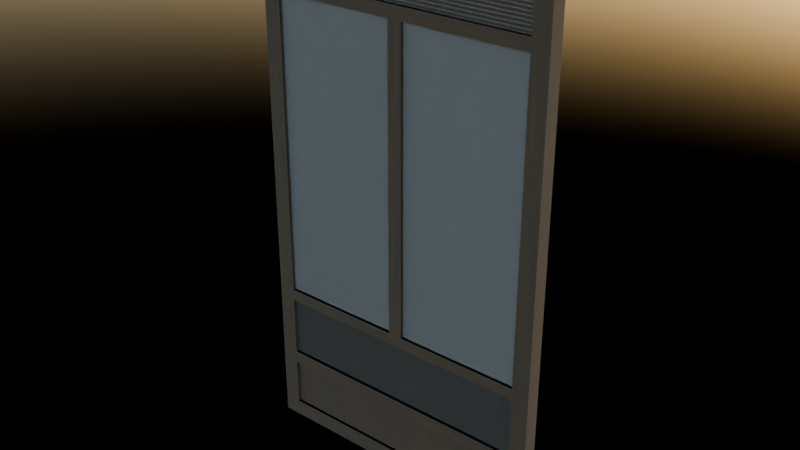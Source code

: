 # Source: second_floor_entrance_door.blend  (saved by Blender 4.1.24; exported with 4.5.12 LTS)
import bpy
from mathutils import Matrix  # noqa: F401  (used for matrix-valued properties, if any)

bpy.ops.wm.read_factory_settings(use_empty=True)
scene = bpy.context.scene
scene.name = 'Scene'

# ---- collections
col_collection = bpy.data.collections.new('Collection'); scene.collection.children.link(col_collection)

# ---- materials (node trees are filled in below, after node groups)
mat_vertical_wood = bpy.data.materials.new('vertical_wood')
mat_vertical_wood.use_transparent_shadow = False
mat_horizontal_wood = bpy.data.materials.new('horizontal_wood')
mat_horizontal_wood.alpha_threshold = 0.0
mat_horizontal_wood.use_transparent_shadow = False
mat_horizontal_wood.roughness = 0.5
mat_horizontal_wood.line_color = (0.0, 0.0, 0.0, 1.0)
mat_upper_glass = bpy.data.materials.new('upper_glass')
mat_upper_glass.use_transparent_shadow = False
mat_center_glass = bpy.data.materials.new('center_glass')
mat_center_glass.use_transparent_shadow = False
mat_lower_glass = bpy.data.materials.new('lower_glass')
mat_lower_glass.use_transparent_shadow = False

# ---- material node trees
mat_vertical_wood.use_nodes = True; mat_vertical_wood.node_tree.nodes.clear()
_N = mat_vertical_wood.node_tree.nodes; _L = mat_vertical_wood.node_tree.links
n0 = _N.new('ShaderNodeBsdfPrincipled'); n0.name = 'Principled BSDF'; n0.location = (10, 300)
n0.inputs[2].default_value = 1.0
n1 = _N.new('ShaderNodeOutputMaterial'); n1.name = 'Material Output'; n1.location = (300, 300)
n2 = _N.new('ShaderNodeValToRGB'); n2.name = 'Color Ramp'; n2.location = (-414, 236)
while len(n2.color_ramp.elements) > 1: n2.color_ramp.elements.remove(n2.color_ramp.elements[-1])
n2.color_ramp.elements[0].position = 0.0; n2.color_ramp.elements[0].color = (0.01109, 0.005728, 0.001619, 1.0)
_e = n2.color_ramp.elements.new(1.0); _e.color = (0.03008, 0.01497, 0.00376, 1.0)
n3 = _N.new('ShaderNodeTexNoise'); n3.name = 'Noise Texture'; n3.location = (-687, 156)
n4 = _N.new('ShaderNodeMapping'); n4.name = 'Mapping'; n4.location = (-867, 116)
n4.inputs[3].default_value = (6.0, 6.0, 1.0)
n5 = _N.new('ShaderNodeTexCoord'); n5.name = 'Texture Coordinate'; n5.location = (-1047, 116)
n6 = _N.new('ShaderNodeBump'); n6.name = 'Bump'; n6.location = (-341, -118)
n6.inputs[0].default_value = 0.2
n6.inputs[1].default_value = 1.0
n6.inputs[2].default_value = 1.0
_L.new(n2.outputs[0], n0.inputs[0])
_L.new(n3.outputs[0], n2.inputs[0])
_L.new(n4.outputs[0], n3.inputs[0])
_L.new(n0.outputs[0], n1.inputs[0])
_L.new(n5.outputs[0], n4.inputs[0])
_L.new(n3.outputs[0], n6.inputs[3])
_L.new(n6.outputs[0], n0.inputs[23])
n1.is_active_output = True
mat_horizontal_wood.use_nodes = True; mat_horizontal_wood.node_tree.nodes.clear()
_N = mat_horizontal_wood.node_tree.nodes; _L = mat_horizontal_wood.node_tree.links
n0 = _N.new('ShaderNodeBsdfPrincipled'); n0.name = 'Principled BSDF'; n0.location = (39, 221)
n0.inputs[2].default_value = 1.0
n1 = _N.new('ShaderNodeOutputMaterial'); n1.name = 'Material Output'; n1.location = (329, 221)
n2 = _N.new('ShaderNodeTexNoise'); n2.name = 'Noise Texture'; n2.location = (-658, 77)
n2.inputs[2].default_value = 1.8
n3 = _N.new('ShaderNodeMapping'); n3.name = 'Mapping'; n3.location = (-838, 37)
n3.inputs[3].default_value = (1.0, 1.0, 42.0)
n4 = _N.new('ShaderNodeTexCoord'); n4.name = 'Texture Coordinate'; n4.location = (-1018, 37)
n5 = _N.new('ShaderNodeValToRGB'); n5.name = 'Color Ramp'; n5.location = (-375, 109)
while len(n5.color_ramp.elements) > 1: n5.color_ramp.elements.remove(n5.color_ramp.elements[-1])
n5.color_ramp.elements[0].position = 0.0; n5.color_ramp.elements[0].color = (0.01109, 0.005728, 0.001619, 1.0)
_e = n5.color_ramp.elements.new(1.0); _e.color = (0.03008, 0.01497, 0.00376, 1.0)
_L.new(n3.outputs[0], n2.inputs[0])
_L.new(n0.outputs[0], n1.inputs[0])
_L.new(n4.outputs[0], n3.inputs[0])
_L.new(n2.outputs[0], n5.inputs[0])
_L.new(n5.outputs[0], n0.inputs[0])
n1.is_active_output = True
mat_upper_glass.use_nodes = True; mat_upper_glass.node_tree.nodes.clear()
_N = mat_upper_glass.node_tree.nodes; _L = mat_upper_glass.node_tree.links
n0 = _N.new('ShaderNodeOutputMaterial'); n0.name = 'Material Output'; n0.location = (582, 235)
n1 = _N.new('ShaderNodeBsdfGlass'); n1.name = 'Glass BSDF'; n1.location = (115, 209)
n2 = _N.new('ShaderNodeTexWave'); n2.name = 'Wave Texture'; n2.location = (-547, 188)
n3 = _N.new('ShaderNodeMapping'); n3.name = 'Mapping'; n3.location = (-727, 148)
n3.inputs[2].default_value = (0.0, 1.571, 0.0)
n3.inputs[3].default_value = (1.0, 1.0, 9.4)
n4 = _N.new('ShaderNodeTexCoord'); n4.name = 'Texture Coordinate'; n4.location = (-907, 148)
n5 = _N.new('ShaderNodeValToRGB'); n5.name = 'Color Ramp'; n5.location = (-286, 31)
while len(n5.color_ramp.elements) > 1: n5.color_ramp.elements.remove(n5.color_ramp.elements[-1])
n5.color_ramp.elements[0].position = 0.0; n5.color_ramp.elements[0].color = (0.0, 0.0, 0.0, 1.0)
_e = n5.color_ramp.elements.new(0.4136); _e.color = (1.0, 1.0, 1.0, 1.0)
n6 = _N.new('ShaderNodeBsdfPrincipled'); n6.name = 'Principled BSDF'; n6.location = (319, 20)
n6.inputs[2].default_value = 0.04091
n6.inputs[18].default_value = 0.98
n7 = _N.new('ShaderNodeBump'); n7.name = 'Bump'; n7.location = (73, -72)
n7.inputs[0].default_value = 0.1
n7.inputs[1].default_value = 1.0
n7.inputs[2].default_value = 1.0
_L.new(n3.outputs[0], n2.inputs[0])
_L.new(n4.outputs[0], n3.inputs[0])
_L.new(n2.outputs[0], n5.inputs[0])
_L.new(n5.outputs[0], n1.inputs[3])
_L.new(n6.outputs[0], n0.inputs[0])
_L.new(n5.outputs[0], n7.inputs[3])
_L.new(n7.outputs[0], n6.inputs[5])
n0.is_active_output = True
mat_center_glass.use_nodes = True; mat_center_glass.node_tree.nodes.clear()
_N = mat_center_glass.node_tree.nodes; _L = mat_center_glass.node_tree.links
n0 = _N.new('ShaderNodeBsdfPrincipled'); n0.name = 'Principled BSDF'; n0.location = (176, 284)
n0.inputs[2].default_value = 0.0
n0.inputs[3].default_value = 1.4
n0.inputs[18].default_value = 0.9273
n1 = _N.new('ShaderNodeOutputMaterial'); n1.name = 'Material Output'; n1.location = (466, 284)
n2 = _N.new('ShaderNodeMapping'); n2.name = 'Mapping'; n2.location = (-637, 147)
n2.inputs[3].default_value = (1.0, 1.0, 3.8)
n3 = _N.new('ShaderNodeTexCoord'); n3.name = 'Texture Coordinate'; n3.location = (-817, 147)
n4 = _N.new('ShaderNodeTexMagic'); n4.name = 'Magic Texture'; n4.location = (-363, 102)
n4.turbulence_depth = 4
n4.inputs[1].default_value = 11.0
n5 = _N.new('ShaderNodeBump'); n5.name = 'Bump'; n5.location = (178, -91)
n5.inputs[0].default_value = 0.01
n5.inputs[1].default_value = 0.2
n5.inputs[2].default_value = 1.0
n6 = _N.new('ShaderNodeValToRGB'); n6.name = 'Color Ramp'; n6.location = (-142, -15)
while len(n6.color_ramp.elements) > 1: n6.color_ramp.elements.remove(n6.color_ramp.elements[-1])
n6.color_ramp.elements[0].position = 0.0; n6.color_ramp.elements[0].color = (0.0, 0.0, 0.0, 1.0)
_e = n6.color_ramp.elements.new(1.0); _e.color = (1.0, 1.0, 1.0, 1.0)
_L.new(n3.outputs[0], n2.inputs[0])
_L.new(n2.outputs[0], n4.inputs[0])
_L.new(n6.outputs[0], n5.inputs[3])
_L.new(n4.outputs[0], n6.inputs[0])
_L.new(n5.outputs[0], n0.inputs[5])
_L.new(n0.outputs[0], n1.inputs[0])
n1.is_active_output = True
mat_lower_glass.use_nodes = True; mat_lower_glass.node_tree.nodes.clear()
_N = mat_lower_glass.node_tree.nodes; _L = mat_lower_glass.node_tree.links
n0 = _N.new('ShaderNodeBsdfPrincipled'); n0.name = 'Principled BSDF'; n0.location = (92, 303)
n0.inputs[2].default_value = 0.1545
n0.inputs[18].default_value = 0.9795
n1 = _N.new('ShaderNodeOutputMaterial'); n1.name = 'Material Output'; n1.location = (394, 300)
n2 = _N.new('ShaderNodeTexVoronoi'); n2.name = 'Voronoi Texture'; n2.location = (-362, 326)
n2.feature = 'DISTANCE_TO_EDGE'
n2.normalize = True
n2.inputs[2].default_value = 3.0
n3 = _N.new('ShaderNodeMapping'); n3.name = 'Mapping'; n3.location = (-776, 230)
n3.inputs[3].default_value = (5.4, 1.0, 13.6)
n4 = _N.new('ShaderNodeTexCoord'); n4.name = 'Texture Coordinate'; n4.location = (-958, 208)
n5 = _N.new('ShaderNodeTexNoise'); n5.name = 'Noise Texture'; n5.location = (-597, -65)
n6 = _N.new('ShaderNodeMix'); n6.name = 'Mix'; n6.location = (-162, 148)
n7 = _N.new('ShaderNodeTexVoronoi'); n7.name = 'Voronoi Texture.001'; n7.location = (-375, 31)
n7.feature = 'DISTANCE_TO_EDGE'
n7.normalize = True
n7.inputs[2].default_value = 1.0
n8 = _N.new('ShaderNodeBump'); n8.name = 'Bump'; n8.location = (-48, -42)
n8.inputs[0].default_value = 0.1
n8.inputs[1].default_value = 1.0
n8.inputs[2].default_value = 1.0
_L.new(n4.outputs[0], n3.inputs[0])
_L.new(n3.outputs[0], n5.inputs[0])
_L.new(n3.outputs[0], n2.inputs[0])
_L.new(n2.outputs[0], n6.inputs[2])
_L.new(n5.outputs[0], n7.inputs[0])
_L.new(n7.outputs[0], n6.inputs[3])
_L.new(n6.outputs[0], n8.inputs[3])
_L.new(n8.outputs[0], n0.inputs[5])
_L.new(n0.outputs[0], n1.inputs[0])
n1.is_active_output = True

# ---- world
world_world = bpy.data.worlds.new('World'); scene.world = world_world
world_world.use_nodes = True; world_world.node_tree.nodes.clear()
_N = world_world.node_tree.nodes; _L = world_world.node_tree.links
n0 = _N.new('ShaderNodeOutputWorld'); n0.name = 'World Output'; n0.location = (300, 300)
n1 = _N.new('ShaderNodeBackground'); n1.name = 'Background'; n1.location = (10, 300)
n2 = _N.new('ShaderNodeTexSky'); n2.name = 'Sky Texture'; n2.location = (-190, 260)
_L.new(n1.outputs[0], n0.inputs[0])
_L.new(n2.outputs[0], n1.inputs[0])
n0.is_active_output = True
world_world.color = (0.05088, 0.05088, 0.05088)
world_world.use_sun_shadow = False
world_world.sun_shadow_jitter_overblur = 0.0

# ---- meshes
me_plane = bpy.data.meshes.new('Plane')
me_plane.from_pydata([(0.4201, 0.025, 0.05489), (0.4201, 0.0, 0.05489), (0.4201, 0.025, 1.675), (0.4201, 0.0, 1.675), (0.475, 0.025, 0.0), (0.475, 0.0, 0.0), (0.475, 0.025, 1.73), (0.475, 0.0, 1.73), (0.0, 0.025, 0.0), (0.0, 0.0, 0.0), (0.0, 0.025, 1.73), (0.0, 0.0, 1.73), (0.0, 0.025, 0.05489), (0.0, 0.0, 0.05489), (0.0, 0.025, 1.675), (0.0, 0.0, 1.675), (0.4201, 0.0, 0.2151), (0.4201, 0.0, 0.2569), (0.4201, 0.0, 0.4568), (0.4201, 0.0, 0.4967), (0.4201, 0.0, 1.482), (0.4201, 0.0, 1.523), (0.4201, 0.025, 0.2151), (0.4201, 0.025, 0.2569), (0.4201, 0.025, 0.4568), (0.4201, 0.025, 0.4967), (0.4201, 0.025, 1.482), (0.4201, 0.025, 1.523), (0.0, 0.025, 0.2151), (0.0, 0.025, 0.2569), (0.0, 0.025, 0.4568), (0.0, 0.025, 0.4967), (0.0, 0.025, 1.482), (0.0, 0.025, 1.523), (0.0, 0.0, 0.2151), (0.0, 0.0, 0.2569), (0.0, 0.0, 0.4568), (0.0, 0.0, 0.4967), (0.0, 0.0, 1.482), (0.0, 0.0, 1.523), (0.02245, 0.025, 0.4967), (0.02245, 0.025, 1.482), (0.02245, 0.0, 0.4967), (0.02245, 0.0, 1.482), (0.0, 0.0125, 0.4967), (0.0, 0.0125, 1.482), (0.4201, 0.0125, 1.482), (0.4201, 0.0125, 0.4967), (0.02245, 0.0125, 0.4967), (0.02245, 0.0125, 1.482), (0.4201, 0.015, 1.523), (0.4201, 0.015, 1.675), (0.0, 0.015, 1.675), (0.0, 0.015, 1.523), (0.4201, 0.015, 0.4967), (0.4201, 0.015, 1.482), (0.02245, 0.015, 0.4967), (0.02245, 0.015, 1.482), (0.4201, 0.015, 0.05489), (0.0, 0.015, 0.05489), (0.4201, 0.015, 0.2151), (0.4201, 0.015, 0.2569), (0.4201, 0.015, 0.4568), (0.0, 0.015, 0.2151), (0.0, 0.015, 0.2569), (0.0, 0.015, 0.4568)], [], [(15, 11, 10, 14), (39, 21, 3, 15), (5, 4, 6, 7), (12, 8, 9, 13), (12, 0, 4, 8), (15, 3, 7, 11), (3, 21, 20, 19, 18, 17, 16, 1, 5, 7), (0, 22, 23, 24, 25, 26, 27, 2, 6, 4), (2, 14, 10, 6), (1, 13, 9, 5), (6, 10, 11, 7), (4, 5, 9, 8), (22, 28, 29, 23), (23, 29, 64, 61), (24, 30, 31, 40, 25), (40, 31, 32, 41), (26, 41, 32, 33, 27), (13, 1, 16, 34), (34, 16, 17, 35), (35, 17, 18, 36), (36, 18, 19, 42, 37), (42, 19, 20, 43), (38, 43, 20, 21, 39), (28, 34, 35, 29), (30, 36, 37, 44, 31), (44, 37, 38, 45), (32, 45, 38, 39, 33), (49, 43, 20, 46), (33, 39, 21, 27), (48, 42, 19, 47), (30, 36, 18, 24), (29, 35, 17, 23), (28, 34, 16, 22), (0, 12, 13, 1), (3, 15, 14, 2), (40, 48, 47, 25), (31, 44, 48, 40), (44, 37, 42, 48), (41, 49, 46, 26), (32, 45, 49, 41), (45, 38, 43, 49), (31, 44, 45, 32), (37, 42, 43, 38), (25, 40, 56, 54), (50, 53, 52, 51), (27, 33, 53, 50), (2, 27, 50, 51), (14, 2, 51, 52), (54, 56, 57, 55), (26, 25, 54, 55), (41, 26, 55, 57), (40, 41, 57, 56), (58, 59, 63, 60), (61, 64, 65, 62), (0, 12, 59, 58), (24, 23, 61, 62), (22, 0, 58, 60), (30, 24, 62, 65), (28, 22, 60, 63)])
me_plane.polygons.foreach_set('material_index', [0, 0, 0, 0, 1, 1, 0, 0, 1, 1, 1, 1, 1, 1, 1, 0, 1, 0, 1, 0, 1, 0, 1, 0, 0, 0, 0, 1, 1, 1, 1, 1, 1, 1, 1, 1, 0, 0, 1, 0, 0, 0, 0, 1, 2, 1, 0, 1, 3, 0, 1, 0, 0, 4, 1, 0, 0, 1, 1])
_uv = me_plane.uv_layers.new(name='UVMap')
_uv.uv.foreach_set('vector', [0.0, 0.0, 0.0, 0.0, 0.0, 0.0, 0.0, 0.0, 0.0, 0.0, 0.0, 0.0, 0.0, 0.0, 0.0, 0.0, 0.0, 0.0, 0.0, 0.0, 0.0, 0.0, 0.0, 0.0, 0.0, 0.0, 0.0, 0.0, 0.0, 0.0, 0.0, 0.0, 0.0, 0.0, 0.0, 0.0, 0.0, 0.0, 0.0, 0.0, 0.0, 0.0, 0.0, 0.0, 0.0, 0.0, 0.0, 0.0, 0.0, 0.0, 0.0, 0.0, 0.0, 0.0, 0.0, 0.0, 0.0, 0.0, 0.0, 0.0, 0.0, 0.0, 0.0, 0.0, 0.0, 0.0, 0.0, 0.0, 0.0, 0.0, 0.0, 0.0, 0.0, 0.0, 0.0, 0.0, 0.0, 0.0, 0.0, 0.0, 0.0, 0.0, 0.0, 0.0, 0.0, 0.0, 0.0, 0.0, 0.0, 0.0, 0.0, 0.0, 0.0, 0.0, 0.0, 0.0, 0.0, 0.0, 0.0, 0.0, 0.0, 0.0, 0.0, 0.0, 0.0, 0.0, 0.0, 0.0, 0.0, 0.0, 0.0, 0.0, 0.0, 0.0, 0.0, 0.0, 0.0, 0.0, 0.0, 0.0, 0.0, 0.0, 0.0, 0.0, 0.0, 0.0, 0.0, 0.0, 0.0, 0.0, 0.0, 0.0, 0.0, 0.0, 0.0, 0.0, 0.0, 0.0, 0.0, 0.0, 0.0, 0.0, 0.0, 0.0, 0.0, 0.0, 0.0, 0.0, 0.0, 0.0, 0.0, 0.0, 0.0, 0.0, 0.0, 0.0, 0.0, 0.0, 0.0, 0.0, 0.0, 0.0, 0.0, 0.0, 0.0, 0.0, 0.0, 0.0, 0.0, 0.0, 0.0, 0.0, 0.0, 0.0, 0.0, 0.0, 0.0, 0.0, 0.0, 0.0, 0.0, 0.0, 0.0, 0.0, 0.0, 0.0, 0.0, 0.0, 0.0, 0.0, 0.0, 0.0, 0.0, 0.0, 0.0, 0.0, 0.0, 0.0, 0.0, 0.0, 0.0, 0.0, 0.0, 0.0, 0.0, 0.0, 0.0, 0.0, 0.0, 0.0, 0.0, 0.0, 0.0, 0.0, 0.0, 0.0, 0.0, 0.0, 0.0, 0.0, 0.0, 0.0, 0.0, 0.0, 0.0, 0.0, 0.0, 0.0, 0.0, 0.0, 0.0, 0.0, 0.0, 0.0, 0.0, 0.0, 0.0, 0.0, 0.0, 0.0, 0.0, 0.0, 0.0, 0.0, 0.0, 0.0, 0.0, 0.0, 0.0, 0.0, 0.0, 0.0, 0.0, 0.0, 0.0, 0.0, 0.0, 0.0, 0.0, 0.0, 0.0, 0.0, 0.0, 0.0, 0.0, 0.0, 0.0, 0.0, 0.0, 0.0, 0.0, 0.0, 0.0, 0.0, 0.0, 0.0, 0.0, 0.0, 0.0, 0.0, 0.0, 0.0, 0.0, 0.0, 0.0, 0.0, 0.0, 0.0, 0.0, 0.0, 0.0, 0.0, 0.0, 0.0, 0.0, 0.0, 0.0, 0.0, 0.0, 0.0, 0.0, 0.0, 0.0, 0.0, 0.0, 0.0, 0.0, 0.0, 0.0, 0.0, 0.0, 0.0, 0.0, 0.0, 0.0, 0.0, 0.0, 0.0, 0.0, 0.0, 0.0, 0.0, 0.0, 0.0, 0.0, 0.0, 0.0, 0.0, 0.0, 0.0, 0.0, 0.0, 0.0, 0.0, 0.0, 0.0, 0.0, 0.0, 0.0, 0.0, 0.0, 0.0, 0.0, 0.0, 0.0, 0.0, 0.0, 0.0, 0.0, 0.0, 0.0, 0.0, 0.0, 0.0, 0.0, 0.0, 0.0, 0.0, 0.0, 0.0, 0.0, 0.0, 0.0, 0.0, 0.0, 0.0, 0.0, 0.0, 0.0, 0.0, 0.0, 0.0, 0.0, 0.0, 0.0, 0.0, 0.0, 0.0, 0.0, 0.0, 0.0, 0.0, 0.0, 0.0, 0.0, 0.0, 0.0, 0.0, 0.0, 0.0, 0.0, 0.0, 0.0, 0.0, 0.0, 0.0, 0.0, 0.0, 0.0, 0.0, 0.0, 0.0, 0.0, 0.0, 0.0, 0.0, 0.0, 0.0, 0.0, 0.0, 0.0, 0.0, 0.0, 0.0, 0.0, 0.0, 0.0, 0.0, 0.0, 0.0, 0.0, 0.0, 0.0, 0.0, 0.0, 0.0, 0.0, 0.0, 0.0, 0.0, 0.0, 0.0, 0.0, 0.0, 0.0, 0.0, 0.0, 0.0, 0.0, 0.0, 0.0, 0.0, 0.0, 0.0, 0.0, 0.0, 0.0, 0.0, 0.0, 0.0, 0.0, 0.0, 0.0, 0.0, 0.0, 0.0, 0.0, 0.0, 0.0, 0.0, 0.0, 0.0, 0.0, 0.0, 0.0, 0.0, 0.0, 0.0, 0.0, 0.0, 0.0, 0.0, 0.0, 0.0, 0.0, 0.0, 0.0, 0.0, 0.0, 0.0, 0.0, 0.0, 0.0, 0.0, 0.0, 0.0, 0.0, 0.0, 0.0, 0.0, 0.0, 0.0, 0.0, 0.0, 0.0, 0.0, 0.0, 0.0, 0.0, 0.0, 0.0, 0.0, 0.0, 0.0, 0.0, 0.0, 0.0, 0.0])
me_plane.materials.append(mat_vertical_wood)
me_plane.materials.append(mat_horizontal_wood)
me_plane.materials.append(mat_upper_glass)
me_plane.materials.append(mat_center_glass)
me_plane.materials.append(mat_lower_glass)
me_plane.update()

# ---- objects
ob_plane = bpy.data.objects.new('Plane', me_plane)

# ---- transforms, parenting, visibility, modifiers, constraints
ob_plane.location = (0.0, 0.0, 0.0)
ob_plane.scale = (1.027, 1.0, 1.0)
_m = ob_plane.modifiers.new('Mirror', 'MIRROR')
_m.use_axis = (True, True, False)

# ---- collection membership
col_collection.objects.link(ob_plane)

# ---- scene / render settings (as saved in the file)
scene.frame_start = 1; scene.frame_end = 250; scene.frame_set(1)
scene.render.engine = 'BLENDER_EEVEE_NEXT'
scene.cycles.sampling_pattern = 'TABULATED_SOBOL'
scene.eevee.ray_tracing_options.trace_max_roughness = 0.0
bpy.context.view_layer.update()

# ---- added for rendering (the .blend has no active camera): camera
cam_auto = bpy.data.cameras.new('AutoCamera')
cam_auto.lens = 50.0
cam_auto.sensor_width = 36.0
cam_auto.clip_end = 1000.0
ob_auto_camera = bpy.data.objects.new('AutoCamera', cam_auto)
scene.collection.objects.link(ob_auto_camera)
ob_auto_camera.location = (1.8381, -2.20572, 2.33548)
ob_auto_camera.rotation_euler = (1.09748, -7.21219e-08, 0.694738)
scene.camera = ob_auto_camera
bpy.context.view_layer.update()
